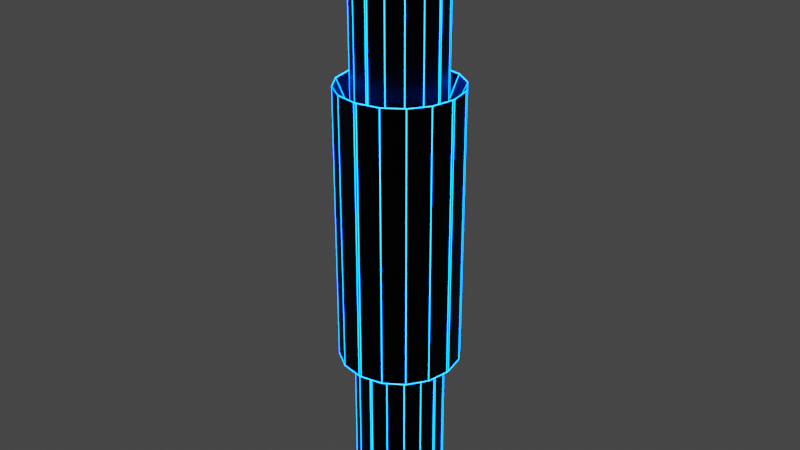 # Source: obs11.blend  (saved by Blender 2.81.16; exported with 4.5.12 LTS)
import bpy
from mathutils import Matrix  # noqa: F401  (used for matrix-valued properties, if any)

bpy.ops.wm.read_factory_settings(use_empty=True)
scene = bpy.context.scene
scene.name = 'Scene'

# ---- collections
col_collection = bpy.data.collections.new('Collection'); scene.collection.children.link(col_collection)

# ---- materials (node trees are filled in below, after node groups)
mat_material_004 = bpy.data.materials.new('Material.004')
mat_material_004.use_transparent_shadow = False
mat_material_003 = bpy.data.materials.new('Material.003')
mat_material_003.use_transparent_shadow = False

# ---- material node trees
mat_material_004.use_nodes = True; mat_material_004.node_tree.nodes.clear()
_N = mat_material_004.node_tree.nodes; _L = mat_material_004.node_tree.links
n0 = _N.new('ShaderNodeOutputMaterial'); n0.name = 'Material Output'; n0.location = (300, 300)
n1 = _N.new('ShaderNodeBsdfPrincipled'); n1.name = 'Principled BSDF'; n1.location = (10, 300)
n1.distribution = 'GGX'
n1.subsurface_method = 'BURLEY'
n1.inputs[0].default_value = (0.009018, 0.009018, 0.009018, 1.0)
n1.inputs[1].default_value = 1.0
n1.inputs[3].default_value = 1.45
n1.inputs[27].default_value = (0.0, 0.0, 0.0, 1.0)
n1.inputs[28].default_value = 1.0
_L.new(n1.outputs[0], n0.inputs[0])
n0.is_active_output = True
mat_material_003.use_nodes = True; mat_material_003.node_tree.nodes.clear()
_N = mat_material_003.node_tree.nodes; _L = mat_material_003.node_tree.links
n0 = _N.new('ShaderNodeOutputMaterial'); n0.name = 'Material Output'; n0.location = (300, 300)
n1 = _N.new('ShaderNodeEmission'); n1.name = 'Emission'; n1.location = (10, 300)
n1.inputs[0].default_value = (0.0, 0.08014, 1.0, 1.0)
n1.inputs[1].default_value = 50.0
_L.new(n1.outputs[0], n0.inputs[0])
n0.is_active_output = True

# ---- world
world_world = bpy.data.worlds.new('World'); scene.world = world_world
world_world.use_nodes = True; world_world.node_tree.nodes.clear()
_N = world_world.node_tree.nodes; _L = world_world.node_tree.links
n0 = _N.new('ShaderNodeOutputWorld'); n0.name = 'World Output'; n0.location = (300, 300)
n1 = _N.new('ShaderNodeBackground'); n1.name = 'Background'; n1.location = (10, 300)
n1.inputs[0].default_value = (0.05088, 0.05088, 0.05088, 1.0)
_L.new(n1.outputs[0], n0.inputs[0])
n0.is_active_output = True
world_world.color = (0.05088, 0.05088, 0.05088)
world_world.use_sun_shadow = False
world_world.sun_shadow_jitter_overblur = 0.0

# ---- meshes
me_plane_001 = bpy.data.meshes.new('Plane.001')
me_plane_001.from_pydata([(-0.022, -1.0, 0.0), (-1.0, -0.022, 0.0), (-0.3963, -0.9256, 0.0), (-0.7136, -0.7136, 0.0), (-0.9256, -0.3963, 0.0), (1.0, -0.022, 0.0), (0.022, -1.0, 0.0), (0.9256, -0.3963, 0.0), (0.7136, -0.7136, 0.0), (0.3963, -0.9256, 0.0), (-1.0, 0.022, 0.0), (-0.022, 1.0, 0.0), (-0.9256, 0.3963, 0.0), (-0.7136, 0.7136, 0.0), (-0.3963, 0.9256, 0.0), (0.022, 1.0, 0.0), (1.0, 0.022, 0.0), (0.3963, 0.9256, 0.0), (0.7136, 0.7136, 0.0), (0.9256, 0.3963, 0.0), (-0.022, 1.0, 14.0), (-1.0, 0.022, 14.0), (-0.3963, 0.9256, 14.0), (-0.7136, 0.7136, 14.0), (-0.9256, 0.3963, 14.0), (-1.0, -0.022, 14.0), (-0.022, -1.0, 14.0), (-0.9256, -0.3963, 14.0), (-0.7136, -0.7136, 14.0), (-0.3963, -0.9256, 14.0), (0.022, -1.0, 14.0), (1.0, -0.022, 14.0), (0.3963, -0.9256, 14.0), (0.7136, -0.7136, 14.0), (0.9256, -0.3963, 14.0), (1.0, 0.022, 14.0), (0.022, 1.0, 14.0), (0.9256, 0.3963, 14.0), (0.7136, 0.7136, 14.0), (0.3963, 0.9256, 14.0), (0.022, 1.0, 4.665), (0.022, 1.0, 9.331), (0.3963, 0.9256, 9.331), (0.3963, 0.9256, 4.665), (0.7136, 0.7136, 9.331), (0.7136, 0.7136, 4.665), (0.9256, 0.3963, 9.331), (0.9256, 0.3963, 4.665), (1.0, 0.022, 9.331), (1.0, 0.022, 4.665), (0.022, -1.0, 9.331), (0.022, -1.0, 4.665), (0.3963, -0.9256, 4.665), (0.3963, -0.9256, 9.331), (0.7136, -0.7136, 4.665), (0.7136, -0.7136, 9.331), (0.9256, -0.3963, 4.665), (0.9256, -0.3963, 9.331), (1.0, -0.022, 4.665), (1.0, -0.022, 9.331), (-0.022, -1.0, 4.665), (-0.022, -1.0, 9.331), (-0.3963, -0.9256, 9.331), (-0.3963, -0.9256, 4.665), (-0.7136, -0.7136, 9.331), (-0.7136, -0.7136, 4.665), (-0.9256, -0.3963, 9.331), (-0.9256, -0.3963, 4.665), (-1.0, -0.022, 9.331), (-1.0, -0.022, 4.665), (-0.022, 1.0, 9.331), (-0.022, 1.0, 4.665), (-0.3963, 0.9256, 4.665), (-0.3963, 0.9256, 9.331), (-0.7136, 0.7136, 4.665), (-0.7136, 0.7136, 9.331), (-0.9256, 0.3963, 4.665), (-0.9256, 0.3963, 9.331), (-1.0, 0.022, 4.665), (-1.0, 0.022, 9.331), (0.02972, 1.35, 3.848), (0.02972, 1.35, 10.15), (0.5351, 1.25, 10.15), (0.5351, 1.25, 3.848), (0.9636, 0.9636, 10.15), (0.9636, 0.9636, 3.848), (1.25, 0.5351, 10.15), (1.25, 0.5351, 3.848), (1.35, 0.02972, 10.15), (1.35, 0.02972, 3.848), (0.02972, -1.35, 10.15), (0.02972, -1.35, 3.848), (0.5351, -1.25, 3.848), (0.5351, -1.25, 10.15), (0.9636, -0.9636, 3.848), (0.9636, -0.9636, 10.15), (1.25, -0.5351, 3.848), (1.25, -0.5351, 10.15), (1.35, -0.02972, 3.848), (1.35, -0.02972, 10.15), (-0.02972, -1.35, 3.848), (-0.02972, -1.35, 10.15), (-0.5351, -1.25, 10.15), (-0.5351, -1.25, 3.848), (-0.9636, -0.9636, 10.15), (-0.9636, -0.9636, 3.848), (-1.25, -0.5351, 10.15), (-1.25, -0.5351, 3.848), (-1.35, -0.02972, 10.15), (-1.35, -0.02972, 3.848), (-0.02972, 1.35, 10.15), (-0.02972, 1.35, 3.848), (-0.5351, 1.25, 3.848), (-0.5351, 1.25, 10.15), (-0.9636, 0.9636, 3.848), (-0.9636, 0.9636, 10.15), (-1.25, 0.5351, 3.848), (-1.25, 0.5351, 10.15), (-1.35, 0.02972, 3.848), (-1.35, 0.02972, 10.15)], [], [(61, 50, 30, 26), (41, 70, 20, 36), (0, 2, 3, 4, 1, 10, 12, 13, 14, 11, 15, 17, 18, 19, 16, 5, 7, 8, 9, 6), (25, 27, 28, 29, 26, 30, 32, 33, 34, 31, 35, 37, 38, 39, 36, 20, 22, 23, 24, 21), (59, 48, 35, 31), (41, 36, 39, 42), (42, 39, 38, 44), (44, 38, 37, 46), (46, 37, 35, 48), (51, 6, 9, 52), (52, 9, 8, 54), (54, 8, 7, 56), (56, 7, 5, 58), (61, 26, 29, 62), (62, 29, 28, 64), (64, 28, 27, 66), (66, 27, 25, 68), (71, 11, 14, 72), (72, 14, 13, 74), (74, 13, 12, 76), (76, 12, 10, 78), (79, 68, 25, 21), (10, 1, 69, 78), (49, 47, 87, 89), (24, 77, 79, 21), (50, 61, 101, 90), (23, 75, 77, 24), (67, 65, 105, 107), (22, 73, 75, 23), (51, 52, 92, 91), (20, 70, 73, 22), (60, 51, 91, 100), (4, 67, 69, 1), (66, 68, 108, 106), (3, 65, 67, 4), (53, 50, 90, 93), (2, 63, 65, 3), (70, 41, 81, 110), (0, 60, 63, 2), (69, 67, 107, 109), (34, 57, 59, 31), (52, 54, 94, 92), (33, 55, 57, 34), (40, 71, 111, 80), (32, 53, 55, 33), (71, 72, 112, 111), (30, 50, 53, 32), (55, 53, 93, 95), (19, 47, 49, 16), (48, 59, 99, 88), (18, 45, 47, 19), (73, 70, 110, 113), (17, 43, 45, 18), (54, 56, 96, 94), (15, 40, 43, 17), (58, 49, 89, 98), (5, 16, 49, 58), (72, 74, 114, 112), (15, 11, 71, 40), (57, 55, 95, 97), (0, 6, 51, 60), (41, 42, 82, 81), (118, 109, 108, 119), (117, 116, 118, 119), (115, 114, 116, 117), (113, 112, 114, 115), (110, 111, 112, 113), (107, 106, 108, 109), (105, 104, 106, 107), (103, 102, 104, 105), (100, 101, 102, 103), (97, 96, 98, 99), (95, 94, 96, 97), (93, 92, 94, 95), (90, 91, 92, 93), (87, 86, 88, 89), (85, 84, 86, 87), (83, 82, 84, 85), (80, 81, 82, 83), (98, 89, 88, 99), (80, 111, 110, 81), (100, 91, 90, 101), (64, 66, 106, 104), (78, 69, 109, 118), (46, 48, 88, 86), (65, 63, 103, 105), (68, 79, 119, 108), (47, 45, 85, 87), (62, 64, 104, 102), (79, 77, 117, 119), (44, 46, 86, 84), (63, 60, 100, 103), (76, 78, 118, 116), (45, 43, 83, 85), (61, 62, 102, 101), (77, 75, 115, 117), (42, 44, 84, 82), (59, 57, 97, 99), (74, 76, 116, 114), (43, 40, 80, 83), (56, 58, 98, 96), (75, 73, 113, 115)])
_uv = me_plane_001.uv_layers.new(name='UVMap')
_uv.uv.foreach_set('vector', [0.489, 0.0, 0.511, 0.0, 0.511, 0.0, 0.489, 0.0, 0.511, 1.0, 0.489, 1.0, 0.489, 1.0, 0.511, 1.0, 0.489, 0.0, 0.3019, 0.01241, 0.04774, 0.04774, 0.01241, 0.3019, 0.0, 0.489, 0.0, 0.511, 0.01241, 0.6981, 0.04774, 0.9523, 0.3019, 0.9876, 0.489, 1.0, 0.511, 1.0, 0.6981, 0.9876, 0.9523, 0.9523, 0.9876, 0.6981, 1.0, 0.511, 1.0, 0.489, 0.9876, 0.3019, 0.9523, 0.04774, 0.6981, 0.01241, 0.511, 0.0, 0.0, 0.489, 0.01241, 0.3019, 0.04774, 0.04774, 0.3019, 0.01241, 0.489, 0.0, 0.511, 0.0, 0.6981, 0.01241, 0.9523, 0.04774, 0.9876, 0.3019, 1.0, 0.489, 1.0, 0.511, 0.9876, 0.6981, 0.9523, 0.9523, 0.6981, 0.9876, 0.511, 1.0, 0.489, 1.0, 0.3019, 0.9876, 0.04774, 0.9523, 0.01241, 0.6981, 0.0, 0.511, 1.0, 0.489, 1.0, 0.511, 1.0, 0.511, 1.0, 0.489, 0.511, 1.0, 0.511, 1.0, 0.6981, 0.9876, 0.6981, 0.9876, 0.6981, 0.9876, 0.6981, 0.9876, 0.9523, 0.9523, 0.9523, 0.9523, 0.9523, 0.9523, 0.9523, 0.9523, 0.9876, 0.6981, 0.9876, 0.6981, 0.9876, 0.6981, 0.9876, 0.6981, 1.0, 0.511, 1.0, 0.511, 0.511, 0.0, 0.511, 0.0, 0.6981, 0.01241, 0.6981, 0.01241, 0.6981, 0.01241, 0.6981, 0.01241, 0.9523, 0.04774, 0.9523, 0.04774, 0.9523, 0.04774, 0.9523, 0.04774, 0.9876, 0.3019, 0.9876, 0.3019, 0.9876, 0.3019, 0.9876, 0.3019, 1.0, 0.489, 1.0, 0.489, 0.489, 0.0, 0.489, 0.0, 0.3019, 0.01241, 0.3019, 0.01241, 0.3019, 0.01241, 0.3019, 0.01241, 0.04774, 0.04774, 0.04774, 0.04774, 0.04774, 0.04774, 0.04774, 0.04774, 0.01241, 0.3019, 0.01241, 0.3019, 0.01241, 0.3019, 0.01241, 0.3019, 0.0, 0.489, 0.0, 0.489, 0.489, 1.0, 0.489, 1.0, 0.3019, 0.9876, 0.3019, 0.9876, 0.3019, 0.9876, 0.3019, 0.9876, 0.04774, 0.9523, 0.04774, 0.9523, 0.04774, 0.9523, 0.04774, 0.9523, 0.01241, 0.6981, 0.01241, 0.6981, 0.01241, 0.6981, 0.01241, 0.6981, 0.0, 0.511, 0.0, 0.511, 0.0, 0.511, 0.0, 0.489, 0.0, 0.489, 0.0, 0.511, 0.0, 0.511, 0.0, 0.489, 0.0, 0.489, 0.0, 0.511, 1.0, 0.511, 0.9876, 0.6981, 0.9876, 0.6981, 1.0, 0.511, 0.01241, 0.6981, 0.01241, 0.6981, 0.0, 0.511, 0.0, 0.511, 0.511, 0.0, 0.489, 0.0, 0.489, 0.0, 0.511, 0.0, 0.04774, 0.9523, 0.04774, 0.9523, 0.01241, 0.6981, 0.01241, 0.6981, 0.01241, 0.3019, 0.04774, 0.04774, 0.04774, 0.04774, 0.01241, 0.3019, 0.3019, 0.9876, 0.3019, 0.9876, 0.04774, 0.9523, 0.04774, 0.9523, 0.511, 0.0, 0.6981, 0.01241, 0.6981, 0.01241, 0.511, 0.0, 0.489, 1.0, 0.489, 1.0, 0.3019, 0.9876, 0.3019, 0.9876, 0.489, 0.0, 0.511, 0.0, 0.511, 0.0, 0.489, 0.0, 0.01241, 0.3019, 0.01241, 0.3019, 0.0, 0.489, 0.0, 0.489, 0.01241, 0.3019, 0.0, 0.489, 0.0, 0.489, 0.01241, 0.3019, 0.04774, 0.04774, 0.04774, 0.04774, 0.01241, 0.3019, 0.01241, 0.3019, 0.6981, 0.01241, 0.511, 0.0, 0.511, 0.0, 0.6981, 0.01241, 0.3019, 0.01241, 0.3019, 0.01241, 0.04774, 0.04774, 0.04774, 0.04774, 0.489, 1.0, 0.511, 1.0, 0.511, 1.0, 0.489, 1.0, 0.489, 0.0, 0.489, 0.0, 0.3019, 0.01241, 0.3019, 0.01241, 0.0, 0.489, 0.01241, 0.3019, 0.01241, 0.3019, 0.0, 0.489, 0.9876, 0.3019, 0.9876, 0.3019, 1.0, 0.489, 1.0, 0.489, 0.6981, 0.01241, 0.9523, 0.04774, 0.9523, 0.04774, 0.6981, 0.01241, 0.9523, 0.04774, 0.9523, 0.04774, 0.9876, 0.3019, 0.9876, 0.3019, 0.511, 1.0, 0.489, 1.0, 0.489, 1.0, 0.511, 1.0, 0.6981, 0.01241, 0.6981, 0.01241, 0.9523, 0.04774, 0.9523, 0.04774, 0.489, 1.0, 0.3019, 0.9876, 0.3019, 0.9876, 0.489, 1.0, 0.511, 0.0, 0.511, 0.0, 0.6981, 0.01241, 0.6981, 0.01241, 0.9523, 0.04774, 0.6981, 0.01241, 0.6981, 0.01241, 0.9523, 0.04774, 0.9876, 0.6981, 0.9876, 0.6981, 1.0, 0.511, 1.0, 0.511, 1.0, 0.511, 1.0, 0.489, 1.0, 0.489, 1.0, 0.511, 0.9523, 0.9523, 0.9523, 0.9523, 0.9876, 0.6981, 0.9876, 0.6981, 0.3019, 0.9876, 0.489, 1.0, 0.489, 1.0, 0.3019, 0.9876, 0.6981, 0.9876, 0.6981, 0.9876, 0.9523, 0.9523, 0.9523, 0.9523, 0.9523, 0.04774, 0.9876, 0.3019, 0.9876, 0.3019, 0.9523, 0.04774, 0.511, 1.0, 0.511, 1.0, 0.6981, 0.9876, 0.6981, 0.9876, 1.0, 0.489, 1.0, 0.511, 1.0, 0.511, 1.0, 0.489, 1.0, 0.489, 1.0, 0.511, 1.0, 0.511, 1.0, 0.489, 0.3019, 0.9876, 0.04774, 0.9523, 0.04774, 0.9523, 0.3019, 0.9876, 0.511, 1.0, 0.489, 1.0, 0.489, 1.0, 0.511, 1.0, 0.9876, 0.3019, 0.9523, 0.04774, 0.9523, 0.04774, 0.9876, 0.3019, 0.489, 0.0, 0.511, 0.0, 0.511, 0.0, 0.489, 0.0, 0.511, 1.0, 0.6981, 0.9876, 0.6981, 0.9876, 0.511, 1.0, 0.0, 0.511, 0.0, 0.489, 0.0, 0.489, 0.0, 0.511, 0.01241, 0.6981, 0.01241, 0.6981, 0.0, 0.511, 0.0, 0.511, 0.04774, 0.9523, 0.04774, 0.9523, 0.01241, 0.6981, 0.01241, 0.6981, 0.3019, 0.9876, 0.3019, 0.9876, 0.04774, 0.9523, 0.04774, 0.9523, 0.489, 1.0, 0.489, 1.0, 0.3019, 0.9876, 0.3019, 0.9876, 0.01241, 0.3019, 0.01241, 0.3019, 0.0, 0.489, 0.0, 0.489, 0.04774, 0.04774, 0.04774, 0.04774, 0.01241, 0.3019, 0.01241, 0.3019, 0.3019, 0.01241, 0.3019, 0.01241, 0.04774, 0.04774, 0.04774, 0.04774, 0.489, 0.0, 0.489, 0.0, 0.3019, 0.01241, 0.3019, 0.01241, 0.9876, 0.3019, 0.9876, 0.3019, 1.0, 0.489, 1.0, 0.489, 0.9523, 0.04774, 0.9523, 0.04774, 0.9876, 0.3019, 0.9876, 0.3019, 0.6981, 0.01241, 0.6981, 0.01241, 0.9523, 0.04774, 0.9523, 0.04774, 0.511, 0.0, 0.511, 0.0, 0.6981, 0.01241, 0.6981, 0.01241, 0.9876, 0.6981, 0.9876, 0.6981, 1.0, 0.511, 1.0, 0.511, 0.9523, 0.9523, 0.9523, 0.9523, 0.9876, 0.6981, 0.9876, 0.6981, 0.6981, 0.9876, 0.6981, 0.9876, 0.9523, 0.9523, 0.9523, 0.9523, 0.511, 1.0, 0.511, 1.0, 0.6981, 0.9876, 0.6981, 0.9876, 1.0, 0.489, 1.0, 0.511, 1.0, 0.511, 1.0, 0.489, 0.511, 1.0, 0.489, 1.0, 0.489, 1.0, 0.511, 1.0, 0.489, 0.0, 0.511, 0.0, 0.511, 0.0, 0.489, 0.0, 0.04774, 0.04774, 0.01241, 0.3019, 0.01241, 0.3019, 0.04774, 0.04774, 0.0, 0.511, 0.0, 0.489, 0.0, 0.489, 0.0, 0.511, 0.9876, 0.6981, 1.0, 0.511, 1.0, 0.511, 0.9876, 0.6981, 0.04774, 0.04774, 0.3019, 0.01241, 0.3019, 0.01241, 0.04774, 0.04774, 0.0, 0.489, 0.0, 0.511, 0.0, 0.511, 0.0, 0.489, 0.9876, 0.6981, 0.9523, 0.9523, 0.9523, 0.9523, 0.9876, 0.6981, 0.3019, 0.01241, 0.04774, 0.04774, 0.04774, 0.04774, 0.3019, 0.01241, 0.0, 0.511, 0.01241, 0.6981, 0.01241, 0.6981, 0.0, 0.511, 0.9523, 0.9523, 0.9876, 0.6981, 0.9876, 0.6981, 0.9523, 0.9523, 0.3019, 0.01241, 0.489, 0.0, 0.489, 0.0, 0.3019, 0.01241, 0.01241, 0.6981, 0.0, 0.511, 0.0, 0.511, 0.01241, 0.6981, 0.9523, 0.9523, 0.6981, 0.9876, 0.6981, 0.9876, 0.9523, 0.9523, 0.489, 0.0, 0.3019, 0.01241, 0.3019, 0.01241, 0.489, 0.0, 0.01241, 0.6981, 0.04774, 0.9523, 0.04774, 0.9523, 0.01241, 0.6981, 0.6981, 0.9876, 0.9523, 0.9523, 0.9523, 0.9523, 0.6981, 0.9876, 1.0, 0.489, 0.9876, 0.3019, 0.9876, 0.3019, 1.0, 0.489, 0.04774, 0.9523, 0.01241, 0.6981, 0.01241, 0.6981, 0.04774, 0.9523, 0.6981, 0.9876, 0.511, 1.0, 0.511, 1.0, 0.6981, 0.9876, 0.9876, 0.3019, 1.0, 0.489, 1.0, 0.489, 0.9876, 0.3019, 0.04774, 0.9523, 0.3019, 0.9876, 0.3019, 0.9876, 0.04774, 0.9523])
me_plane_001.materials.append(mat_material_004)
me_plane_001.materials.append(mat_material_003)
me_plane_001.use_remesh_fix_poles = True
me_plane_001.use_remesh_preserve_attributes = False
me_plane_001.use_mirror_vertex_groups = False
me_plane_001.update()

# ---- objects
ob_obs11 = bpy.data.objects.new('obs11', me_plane_001)

# ---- transforms, parenting, visibility, modifiers, constraints
ob_obs11.location = (0.0, -0.008173, 0.0)
ob_obs11.lineart.crease_threshold = 0.0
_m = ob_obs11.modifiers.new('Wireframe', 'WIREFRAME')
_m.thickness = 0.0181
_m.use_replace = False
_m.material_offset = 2

# ---- collection membership
col_collection.objects.link(ob_obs11)

# ---- scene / render settings (as saved in the file)
scene.frame_start = 1; scene.frame_end = 250; scene.frame_set(1)
scene.render.engine = 'BLENDER_EEVEE_NEXT'
scene.cycles.use_denoising = False
scene.cycles.samples = 128
scene.cycles.sampling_pattern = 'TABULATED_SOBOL'
scene.cycles.use_adaptive_sampling = False
scene.cycles.use_light_tree = False
scene.view_settings.view_transform = 'Filmic'
bpy.context.view_layer.update()

# ---- added for rendering (the .blend has no active camera): camera
cam_auto = bpy.data.cameras.new('AutoCamera')
cam_auto.lens = 50.0
cam_auto.sensor_width = 36.0
cam_auto.clip_end = 1000.0
ob_auto_camera = bpy.data.objects.new('AutoCamera', cam_auto)
scene.collection.objects.link(ob_auto_camera)
ob_auto_camera.location = (13.4361, -16.1315, 17.7471)
ob_auto_camera.rotation_euler = (1.09748, -7.21219e-08, 0.694738)
scene.camera = ob_auto_camera
bpy.context.view_layer.update()
